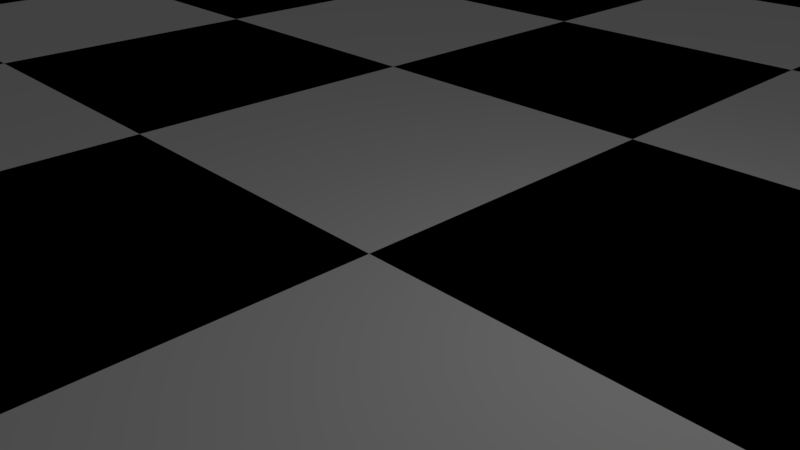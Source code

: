 # Source: real_chessboard.blend  (saved by Blender 2.78.0; exported with 4.5.12 LTS)
import bpy
from mathutils import Matrix  # noqa: F401  (used for matrix-valued properties, if any)

bpy.ops.wm.read_factory_settings(use_empty=True)
scene = bpy.context.scene
scene.name = 'Scene'

# ---- collections
col_collection_1 = bpy.data.collections.new('Collection 1'); scene.collection.children.link(col_collection_1)

# ---- materials (node trees are filled in below, after node groups)
mat_black = bpy.data.materials.new('black')
mat_black.alpha_threshold = 0.0
mat_black.use_transparent_shadow = False
mat_black.diffuse_color = (0.0, 0.0, 0.0, 1.0)
mat_black.roughness = 0.5
mat_white = bpy.data.materials.new('white')
mat_white.alpha_threshold = 0.0
mat_white.use_transparent_shadow = False
mat_white.diffuse_color = (1.0, 1.0, 1.0, 1.0)
mat_white.roughness = 0.5
mat_white.specular_intensity = 1.0

# ---- material node trees

# ---- world
world_world = bpy.data.worlds.new('World'); scene.world = world_world
world_world.color = (0.05088, 0.05088, 0.05088)
world_world.use_sun_shadow = False
world_world.sun_shadow_jitter_overblur = 0.0
world_world.cycles.sampling_method = 'MANUAL'

# ---- cameras
cam_camera = bpy.data.cameras.new('Camera')
cam_camera.clip_end = 100.0
cam_camera.lens = 35.0
cam_camera.sensor_width = 32.0
cam_camera.sensor_height = 18.0
cam_camera.ortho_scale = 7.314
cam_camera.dof.focus_distance = 0.0
cam_camera.dof.aperture_fstop = 128.0

# ---- lights
light_lamp = bpy.data.lights.new('Lamp', 'POINT')
light_lamp.transmission_factor = 0.0
light_lamp.cutoff_distance = 30.0
light_lamp.energy = 100.0
light_lamp.shadow_buffer_clip_start = 1.001
light_lamp.shadow_soft_size = 0.1
light_lamp.shadow_maximum_resolution = 0.006
light_lamp.use_absolute_resolution = True

# ---- meshes
me_grid_001 = bpy.data.meshes.new('Grid.001')
me_grid_001.from_pydata([(-24.0, -24.0, 0.0), (-18.0, -24.0, 0.0), (-12.0, -24.0, 0.0), (-24.0, -18.0, 0.0), (-18.0, -18.0, 0.0), (-12.0, -18.0, 0.0), (-24.0, -12.0, 0.0), (-18.0, -12.0, 0.0), (-12.0, -12.0, 0.0), (-12.0, -24.0, 0.0), (-6.0, -24.0, 0.0), (0.0, -24.0, 0.0), (-12.0, -18.0, 0.0), (-6.0, -18.0, 0.0), (0.0, -18.0, 0.0), (-12.0, -12.0, 0.0), (-6.0, -12.0, 0.0), (0.0, -12.0, 0.0), (0.0, -24.0, 0.0), (6.0, -24.0, 0.0), (12.0, -24.0, 0.0), (0.0, -18.0, 0.0), (6.0, -18.0, 0.0), (12.0, -18.0, 0.0), (0.0, -12.0, 0.0), (6.0, -12.0, 0.0), (12.0, -12.0, 0.0), (12.0, -24.0, 0.0), (18.0, -24.0, 0.0), (24.0, -24.0, 0.0), (12.0, -18.0, 0.0), (18.0, -18.0, 0.0), (24.0, -18.0, 0.0), (12.0, -12.0, 0.0), (18.0, -12.0, 0.0), (24.0, -12.0, 0.0), (-24.0, -12.0, 0.0), (-18.0, -12.0, 0.0), (-12.0, -12.0, 0.0), (-24.0, -6.0, 0.0), (-18.0, -6.0, 0.0), (-12.0, -6.0, 0.0), (-24.0, 0.0, 0.0), (-18.0, 0.0, 0.0), (-12.0, 0.0, 0.0), (-12.0, -12.0, 0.0), (-6.0, -12.0, 0.0), (0.0, -12.0, 0.0), (-12.0, -6.0, 0.0), (-6.0, -6.0, 0.0), (0.0, -6.0, 0.0), (-12.0, 0.0, 0.0), (-6.0, 0.0, 0.0), (0.0, 0.0, 0.0), (0.0, -12.0, 0.0), (6.0, -12.0, 0.0), (12.0, -12.0, 0.0), (0.0, -6.0, 0.0), (6.0, -6.0, 0.0), (12.0, -6.0, 0.0), (0.0, 0.0, 0.0), (6.0, 0.0, 0.0), (12.0, 0.0, 0.0), (12.0, -12.0, 0.0), (18.0, -12.0, 0.0), (24.0, -12.0, 0.0), (12.0, -6.0, 0.0), (18.0, -6.0, 0.0), (24.0, -6.0, 0.0), (12.0, 0.0, 0.0), (18.0, 0.0, 0.0), (24.0, 0.0, 0.0), (-24.0, 0.0, 0.0), (-18.0, 0.0, 0.0), (-12.0, 0.0, 0.0), (-24.0, 6.0, 0.0), (-18.0, 6.0, 0.0), (-12.0, 6.0, 0.0), (-24.0, 12.0, 0.0), (-18.0, 12.0, 0.0), (-12.0, 12.0, 0.0), (-12.0, 0.0, 0.0), (-6.0, 0.0, 0.0), (0.0, 0.0, 0.0), (-12.0, 6.0, 0.0), (-6.0, 6.0, 0.0), (0.0, 6.0, 0.0), (-12.0, 12.0, 0.0), (-6.0, 12.0, 0.0), (0.0, 12.0, 0.0), (0.0, 0.0, 0.0), (6.0, 0.0, 0.0), (12.0, 0.0, 0.0), (0.0, 6.0, 0.0), (6.0, 6.0, 0.0), (12.0, 6.0, 0.0), (0.0, 12.0, 0.0), (6.0, 12.0, 0.0), (12.0, 12.0, 0.0), (12.0, 0.0, 0.0), (18.0, 0.0, 0.0), (24.0, 0.0, 0.0), (12.0, 6.0, 0.0), (18.0, 6.0, 0.0), (24.0, 6.0, 0.0), (12.0, 12.0, 0.0), (18.0, 12.0, 0.0), (24.0, 12.0, 0.0), (-24.0, 12.0, 0.0), (-18.0, 12.0, 0.0), (-12.0, 12.0, 0.0), (-24.0, 18.0, 0.0), (-18.0, 18.0, 0.0), (-12.0, 18.0, 0.0), (-24.0, 24.0, 0.0), (-18.0, 24.0, 0.0), (-12.0, 24.0, 0.0), (-12.0, 12.0, 0.0), (-6.0, 12.0, 0.0), (0.0, 12.0, 0.0), (-12.0, 18.0, 0.0), (-6.0, 18.0, 0.0), (0.0, 18.0, 0.0), (-12.0, 24.0, 0.0), (-6.0, 24.0, 0.0), (0.0, 24.0, 0.0), (0.0, 12.0, 0.0), (6.0, 12.0, 0.0), (12.0, 12.0, 0.0), (0.0, 18.0, 0.0), (6.0, 18.0, 0.0), (12.0, 18.0, 0.0), (0.0, 24.0, 0.0), (6.0, 24.0, 0.0), (12.0, 24.0, 0.0), (12.0, 12.0, 0.0), (18.0, 12.0, 0.0), (24.0, 12.0, 0.0), (12.0, 18.0, 0.0), (18.0, 18.0, 0.0), (24.0, 18.0, 0.0), (12.0, 24.0, 0.0), (18.0, 24.0, 0.0), (24.0, 24.0, 0.0)], [], [(0, 1, 4, 3), (1, 2, 5, 4), (3, 4, 7, 6), (4, 5, 8, 7), (9, 10, 13, 12), (10, 11, 14, 13), (12, 13, 16, 15), (13, 14, 17, 16), (18, 19, 22, 21), (19, 20, 23, 22), (21, 22, 25, 24), (22, 23, 26, 25), (27, 28, 31, 30), (28, 29, 32, 31), (30, 31, 34, 33), (31, 32, 35, 34), (36, 37, 40, 39), (37, 38, 41, 40), (39, 40, 43, 42), (40, 41, 44, 43), (45, 46, 49, 48), (46, 47, 50, 49), (48, 49, 52, 51), (49, 50, 53, 52), (54, 55, 58, 57), (55, 56, 59, 58), (57, 58, 61, 60), (58, 59, 62, 61), (63, 64, 67, 66), (64, 65, 68, 67), (66, 67, 70, 69), (67, 68, 71, 70), (72, 73, 76, 75), (73, 74, 77, 76), (75, 76, 79, 78), (76, 77, 80, 79), (81, 82, 85, 84), (82, 83, 86, 85), (84, 85, 88, 87), (85, 86, 89, 88), (90, 91, 94, 93), (91, 92, 95, 94), (93, 94, 97, 96), (94, 95, 98, 97), (99, 100, 103, 102), (100, 101, 104, 103), (102, 103, 106, 105), (103, 104, 107, 106), (108, 109, 112, 111), (109, 110, 113, 112), (111, 112, 115, 114), (112, 113, 116, 115), (117, 118, 121, 120), (118, 119, 122, 121), (120, 121, 124, 123), (121, 122, 125, 124), (126, 127, 130, 129), (127, 128, 131, 130), (129, 130, 133, 132), (130, 131, 134, 133), (135, 136, 139, 138), (136, 137, 140, 139), (138, 139, 142, 141), (139, 140, 143, 142)])
me_grid_001.polygons.foreach_set('material_index', [0, 1, 1, 0, 0, 1, 1, 0, 0, 1, 1, 0, 0, 1, 1, 0, 0, 1, 1, 0, 0, 1, 1, 0, 0, 1, 1, 0, 0, 1, 1, 0, 0, 1, 1, 0, 0, 1, 1, 0, 0, 1, 1, 0, 0, 1, 1, 0, 0, 1, 1, 0, 0, 1, 1, 0, 0, 1, 1, 0, 0, 1, 1, 0])
me_grid_001.materials.append(mat_black)
me_grid_001.materials.append(mat_white)
me_grid_001.use_remesh_preserve_volume = False
me_grid_001.use_remesh_preserve_attributes = False
me_grid_001.use_mirror_vertex_groups = False
me_grid_001.update()

# ---- objects
ob_grid = bpy.data.objects.new('Grid', me_grid_001)
ob_lamp = bpy.data.objects.new('Lamp', light_lamp)
ob_camera = bpy.data.objects.new('Camera', cam_camera)

# ---- transforms, parenting, visibility, modifiers, constraints
ob_grid.location = (0.0, 0.0, 0.0)
ob_grid.lineart.crease_threshold = 0.0
ob_lamp.location = (4.076, 1.005, 5.904)
ob_lamp.rotation_euler = (0.6503, 0.05522, 1.866)
ob_lamp.lock_rotations_4d = False
ob_lamp.empty_display_type = 'ARROWS'
ob_lamp.color = (0.0, 0.0, 0.0, 0.0)
ob_lamp.lineart.crease_threshold = 0.0
ob_camera.location = (7.481, -6.508, 5.344)
ob_camera.rotation_euler = (1.109, 0.0, 0.8149)
ob_camera.lock_rotations_4d = False
ob_camera.empty_display_type = 'ARROWS'
ob_camera.color = (0.0, 0.0, 0.0, 0.0)
ob_camera.display_type = 'WIRE'
ob_camera.lineart.crease_threshold = 0.0

# ---- collection membership
col_collection_1.objects.link(ob_grid)
col_collection_1.objects.link(ob_lamp)
col_collection_1.objects.link(ob_camera)

# ---- scene / render settings (as saved in the file)
scene.camera = ob_camera
scene.frame_start = 1; scene.frame_end = 250; scene.frame_set(1)
scene.render.engine = 'BLENDER_EEVEE_NEXT'
scene.render.resolution_percentage = 50
scene.render.dither_intensity = 0.0
scene.cycles.use_denoising = False
scene.cycles.samples = 128
scene.cycles.sampling_pattern = 'TABULATED_SOBOL'
scene.cycles.light_sampling_threshold = 0.0
scene.cycles.use_adaptive_sampling = False
scene.cycles.use_light_tree = False
scene.cycles.blur_glossy = 0.0
scene.cycles.sample_clamp_indirect = 0.0
scene.view_settings.view_transform = 'Standard'
bpy.context.view_layer.update()
